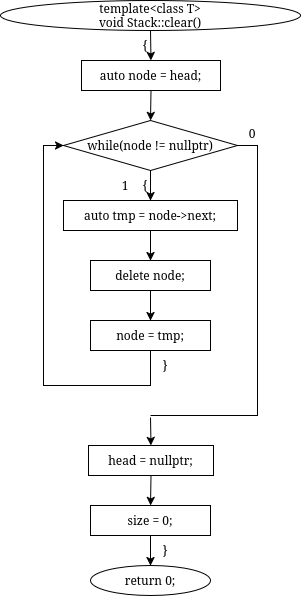

The diagram above was exported from draw.io. Its source (the exported page's mxGraphModel, read from the mxfile embedded in the PNG):
<mxGraphModel dx="509" dy="-455" grid="1" gridSize="10" guides="1" tooltips="1" connect="1" arrows="1" fold="1" page="1" pageScale="1" pageWidth="850" pageHeight="1100" math="0" shadow="0">
  <root>
    <mxCell id="0" />
    <mxCell id="1" parent="0" />
    <mxCell id="pilmKmZ6-uoogRAK86wR-294" edge="1" parent="1" style="edgeStyle=orthogonalEdgeStyle;rounded=0;html=1;endArrow=classic;" target="pilmKmZ6-uoogRAK86wR-293" value="">
      <mxGeometry relative="1" as="geometry">
        <Array as="points">
          <mxPoint x="440" y="3860" />
          <mxPoint x="640" y="3860" />
        </Array>
        <mxPoint x="1190" y="3860.076923076923" as="sourcePoint" />
      </mxGeometry>
    </mxCell>
    <mxCell id="pilmKmZ6-uoogRAK86wR-567" parent="1" style="ellipse;whiteSpace=wrap;html=1;" value="template&amp;lt;class T&amp;gt;&lt;div&gt;void Stack::clear()&lt;/div&gt;" vertex="1">
      <mxGeometry height="30" width="300" x="610" y="1390" as="geometry" />
    </mxCell>
    <mxCell id="pilmKmZ6-uoogRAK86wR-568" parent="1" style="text;html=1;whiteSpace=wrap;strokeColor=none;fillColor=none;align=center;verticalAlign=middle;rounded=0;" value="{" vertex="1">
      <mxGeometry height="16" width="20" x="745" y="1427" as="geometry" />
    </mxCell>
    <mxCell id="pilmKmZ6-uoogRAK86wR-569" parent="1" style="rounded=0;whiteSpace=wrap;html=1;" value="auto node = head;" vertex="1">
      <mxGeometry height="30" width="139" x="691" y="1450" as="geometry" />
    </mxCell>
    <mxCell id="pilmKmZ6-uoogRAK86wR-570" parent="1" style="rhombus;whiteSpace=wrap;html=1;" value="while(node != nullptr)" vertex="1">
      <mxGeometry height="50" width="174" x="673" y="1510" as="geometry" />
    </mxCell>
    <mxCell id="pilmKmZ6-uoogRAK86wR-571" parent="1" style="text;html=1;whiteSpace=wrap;strokeColor=none;fillColor=none;align=center;verticalAlign=middle;rounded=0;" value="{" vertex="1">
      <mxGeometry height="16" width="20" x="745" y="1567" as="geometry" />
    </mxCell>
    <mxCell id="pilmKmZ6-uoogRAK86wR-572" parent="1" style="text;html=1;whiteSpace=wrap;strokeColor=none;fillColor=none;align=center;verticalAlign=middle;rounded=0;" value="1" vertex="1">
      <mxGeometry height="16" width="20" x="725" y="1567" as="geometry" />
    </mxCell>
    <mxCell id="pilmKmZ6-uoogRAK86wR-573" parent="1" style="text;html=1;whiteSpace=wrap;strokeColor=none;fillColor=none;align=center;verticalAlign=middle;rounded=0;" value="0" vertex="1">
      <mxGeometry height="16" width="20" x="852" y="1515" as="geometry" />
    </mxCell>
    <mxCell id="pilmKmZ6-uoogRAK86wR-574" parent="1" style="rounded=0;whiteSpace=wrap;html=1;" value="auto tmp = node-&gt;next;" vertex="1">
      <mxGeometry height="30" width="174" x="673" y="1590" as="geometry" />
    </mxCell>
    <mxCell id="pilmKmZ6-uoogRAK86wR-575" parent="1" style="rounded=0;whiteSpace=wrap;html=1;" value="delete node;" vertex="1">
      <mxGeometry height="30" width="120" x="700" y="1650" as="geometry" />
    </mxCell>
    <mxCell id="pilmKmZ6-uoogRAK86wR-576" parent="1" style="rounded=0;whiteSpace=wrap;html=1;" value="node = tmp;" vertex="1">
      <mxGeometry height="30" width="120" x="700" y="1710" as="geometry" />
    </mxCell>
    <mxCell id="pilmKmZ6-uoogRAK86wR-577" parent="1" style="text;html=1;whiteSpace=wrap;strokeColor=none;fillColor=none;align=center;verticalAlign=middle;rounded=0;" value="}" vertex="1">
      <mxGeometry height="16" width="20" x="765" y="1747" as="geometry" />
    </mxCell>
    <mxCell id="pilmKmZ6-uoogRAK86wR-578" parent="1" style="rounded=0;whiteSpace=wrap;html=1;fillColor=none;strokeColor=none;" value="" vertex="1">
      <mxGeometry height="2" width="2" x="759" y="1805" as="geometry" />
    </mxCell>
    <mxCell id="pilmKmZ6-uoogRAK86wR-579" parent="1" style="rounded=0;whiteSpace=wrap;html=1;" value="head = nullptr;" vertex="1">
      <mxGeometry height="30" width="125" x="698" y="1835" as="geometry" />
    </mxCell>
    <mxCell id="pilmKmZ6-uoogRAK86wR-580" parent="1" style="rounded=0;whiteSpace=wrap;html=1;" value="size = 0;" vertex="1">
      <mxGeometry height="30" width="120" x="700" y="1895" as="geometry" />
    </mxCell>
    <mxCell id="pilmKmZ6-uoogRAK86wR-581" parent="1" style="text;html=1;whiteSpace=wrap;strokeColor=none;fillColor=none;align=center;verticalAlign=middle;rounded=0;" value="}" vertex="1">
      <mxGeometry height="16" width="20" x="765" y="1932" as="geometry" />
    </mxCell>
    <mxCell id="pilmKmZ6-uoogRAK86wR-582" parent="1" style="ellipse;whiteSpace=wrap;html=1;" value="return 0;" vertex="1">
      <mxGeometry height="30" width="120" x="700" y="1955" as="geometry" />
    </mxCell>
    <mxCell id="pilmKmZ6-uoogRAK86wR-583" edge="1" parent="1" source="pilmKmZ6-uoogRAK86wR-567" style="endArrow=classic;html=1;rounded=0;exitX=0.5;exitY=1;exitDx=0;exitDy=0;entryX=0.5;entryY=0;entryDx=0;entryDy=0;" target="pilmKmZ6-uoogRAK86wR-569" value="">
      <mxGeometry relative="1" as="geometry" />
    </mxCell>
    <mxCell id="pilmKmZ6-uoogRAK86wR-584" edge="1" parent="1" source="pilmKmZ6-uoogRAK86wR-569" style="endArrow=classic;html=1;rounded=0;exitX=0.5;exitY=1;exitDx=0;exitDy=0;entryX=0.5;entryY=0;entryDx=0;entryDy=0;" target="pilmKmZ6-uoogRAK86wR-570" value="">
      <mxGeometry relative="1" as="geometry" />
    </mxCell>
    <mxCell id="pilmKmZ6-uoogRAK86wR-585" edge="1" parent="1" source="pilmKmZ6-uoogRAK86wR-570" style="endArrow=classic;html=1;rounded=0;exitX=0.5;exitY=1;exitDx=0;exitDy=0;entryX=0.5;entryY=0;entryDx=0;entryDy=0;" target="pilmKmZ6-uoogRAK86wR-574" value="">
      <mxGeometry relative="1" as="geometry" />
    </mxCell>
    <mxCell id="pilmKmZ6-uoogRAK86wR-586" edge="1" parent="1" source="pilmKmZ6-uoogRAK86wR-574" style="endArrow=classic;html=1;rounded=0;exitX=0.5;exitY=1;exitDx=0;exitDy=0;entryX=0.5;entryY=0;entryDx=0;entryDy=0;" target="pilmKmZ6-uoogRAK86wR-575" value="">
      <mxGeometry relative="1" as="geometry" />
    </mxCell>
    <mxCell id="pilmKmZ6-uoogRAK86wR-587" edge="1" parent="1" source="pilmKmZ6-uoogRAK86wR-575" style="endArrow=classic;html=1;rounded=0;exitX=0.5;exitY=1;exitDx=0;exitDy=0;entryX=0.5;entryY=0;entryDx=0;entryDy=0;" target="pilmKmZ6-uoogRAK86wR-576" value="">
      <mxGeometry relative="1" as="geometry" />
    </mxCell>
    <mxCell id="pilmKmZ6-uoogRAK86wR-588" edge="1" parent="1" source="pilmKmZ6-uoogRAK86wR-576" style="endArrow=classic;html=1;rounded=0;exitX=0.5;exitY=1;exitDx=0;exitDy=0;entryX=0;entryY=0.5;entryDx=0;entryDy=0;" target="pilmKmZ6-uoogRAK86wR-570" value="">
      <mxGeometry relative="1" as="geometry">
        <Array as="points">
          <mxPoint x="760" y="1775" />
          <mxPoint x="653" y="1775" />
          <mxPoint x="653" y="1535" />
        </Array>
      </mxGeometry>
    </mxCell>
    <mxCell id="pilmKmZ6-uoogRAK86wR-589" edge="1" parent="1" source="pilmKmZ6-uoogRAK86wR-570" style="endArrow=none;html=1;rounded=0;exitX=1;exitY=0.5;exitDx=0;exitDy=0;entryX=0.5;entryY=0;entryDx=0;entryDy=0;" target="pilmKmZ6-uoogRAK86wR-578" value="">
      <mxGeometry relative="1" as="geometry">
        <Array as="points">
          <mxPoint x="867" y="1535" />
          <mxPoint x="867" y="1805" />
          <mxPoint x="760" y="1805" />
        </Array>
      </mxGeometry>
    </mxCell>
    <mxCell id="pilmKmZ6-uoogRAK86wR-590" edge="1" parent="1" source="pilmKmZ6-uoogRAK86wR-578" style="endArrow=classic;html=1;rounded=0;exitX=0.5;exitY=1;exitDx=0;exitDy=0;entryX=0.5;entryY=0;entryDx=0;entryDy=0;" target="pilmKmZ6-uoogRAK86wR-579" value="">
      <mxGeometry relative="1" as="geometry" />
    </mxCell>
    <mxCell id="pilmKmZ6-uoogRAK86wR-591" edge="1" parent="1" source="pilmKmZ6-uoogRAK86wR-579" style="endArrow=classic;html=1;rounded=0;exitX=0.5;exitY=1;exitDx=0;exitDy=0;entryX=0.5;entryY=0;entryDx=0;entryDy=0;" target="pilmKmZ6-uoogRAK86wR-580" value="">
      <mxGeometry relative="1" as="geometry" />
    </mxCell>
    <mxCell id="pilmKmZ6-uoogRAK86wR-592" edge="1" parent="1" source="pilmKmZ6-uoogRAK86wR-580" style="endArrow=classic;html=1;rounded=0;exitX=0.5;exitY=1;exitDx=0;exitDy=0;entryX=0.5;entryY=0;entryDx=0;entryDy=0;" target="pilmKmZ6-uoogRAK86wR-582" value="">
      <mxGeometry relative="1" as="geometry" />
    </mxCell>
  </root>
</mxGraphModel>